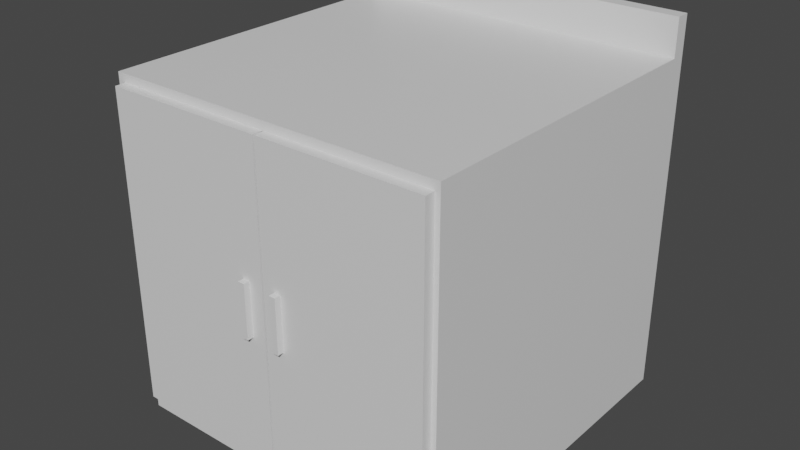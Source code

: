 # Source: kitchencupboard1.blend  (saved by Blender 3.2.14; exported with 4.5.12 LTS)
import bpy
from mathutils import Matrix  # noqa: F401  (used for matrix-valued properties, if any)

bpy.ops.wm.read_factory_settings(use_empty=True)
scene = bpy.context.scene
scene.name = 'Scene'

# ---- collections
col_collection = bpy.data.collections.new('Collection'); scene.collection.children.link(col_collection)

# ---- materials (node trees are filled in below, after node groups)
mat_cupboard = bpy.data.materials.new('Cupboard')
mat_cupboard.alpha_threshold = 0.0
mat_cupboard.use_transparent_shadow = False
mat_cupboard.line_color = (0.0, 0.0, 0.0, 1.0)
mat_doors = bpy.data.materials.new('Doors')
mat_doors.alpha_threshold = 0.0
mat_doors.use_transparent_shadow = False
mat_doors.line_color = (0.0, 0.0, 0.0, 1.0)
mat_handle = bpy.data.materials.new('Handle')
mat_handle.alpha_threshold = 0.0
mat_handle.use_transparent_shadow = False
mat_handle.line_color = (0.0, 0.0, 0.0, 1.0)

# ---- material node trees
mat_cupboard.use_nodes = True; mat_cupboard.node_tree.nodes.clear()
_N = mat_cupboard.node_tree.nodes; _L = mat_cupboard.node_tree.links
n0 = _N.new('ShaderNodeOutputMaterial'); n0.name = 'Material Output'; n0.location = (300, 300)
n1 = _N.new('ShaderNodeBsdfPrincipled'); n1.name = 'Principled BSDF'; n1.location = (10, 300)
n1.distribution = 'GGX'
n1.subsurface_method = 'RANDOM_WALK_SKIN'
n1.inputs[2].default_value = 0.4
n1.inputs[3].default_value = 1.45
n1.inputs[27].default_value = (0.0, 0.0, 0.0, 1.0)
n1.inputs[28].default_value = 1.0
_L.new(n1.outputs[0], n0.inputs[0])
n0.is_active_output = True
mat_doors.use_nodes = True; mat_doors.node_tree.nodes.clear()
_N = mat_doors.node_tree.nodes; _L = mat_doors.node_tree.links
n0 = _N.new('ShaderNodeOutputMaterial'); n0.name = 'Material Output'; n0.location = (300, 300)
n1 = _N.new('ShaderNodeBsdfPrincipled'); n1.name = 'Principled BSDF'; n1.location = (10, 300)
n1.distribution = 'GGX'
n1.subsurface_method = 'RANDOM_WALK_SKIN'
n1.inputs[2].default_value = 0.4
n1.inputs[3].default_value = 1.45
n1.inputs[27].default_value = (0.0, 0.0, 0.0, 1.0)
n1.inputs[28].default_value = 1.0
_L.new(n1.outputs[0], n0.inputs[0])
n0.is_active_output = True
mat_handle.use_nodes = True; mat_handle.node_tree.nodes.clear()
_N = mat_handle.node_tree.nodes; _L = mat_handle.node_tree.links
n0 = _N.new('ShaderNodeOutputMaterial'); n0.name = 'Material Output'; n0.location = (300, 300)
n1 = _N.new('ShaderNodeBsdfPrincipled'); n1.name = 'Principled BSDF'; n1.location = (10, 300)
n1.distribution = 'GGX'
n1.subsurface_method = 'RANDOM_WALK_SKIN'
n1.inputs[2].default_value = 0.4
n1.inputs[3].default_value = 1.45
n1.inputs[27].default_value = (0.0, 0.0, 0.0, 1.0)
n1.inputs[28].default_value = 1.0
_L.new(n1.outputs[0], n0.inputs[0])
n0.is_active_output = True

# ---- world
world_world = bpy.data.worlds.new('World'); scene.world = world_world
world_world.use_nodes = True; world_world.node_tree.nodes.clear()
_N = world_world.node_tree.nodes; _L = world_world.node_tree.links
n0 = _N.new('ShaderNodeOutputWorld'); n0.name = 'World Output'; n0.location = (300, 300)
n1 = _N.new('ShaderNodeBackground'); n1.name = 'Background'; n1.location = (10, 300)
n1.inputs[0].default_value = (0.05088, 0.05088, 0.05088, 1.0)
_L.new(n1.outputs[0], n0.inputs[0])
n0.is_active_output = True
world_world.color = (0.05088, 0.05088, 0.05088)
world_world.use_sun_shadow = False
world_world.sun_shadow_jitter_overblur = 0.0

# ---- meshes
me_cube = bpy.data.meshes.new('Cube')
me_cube.from_pydata([(1.0, 1.0, 2.006), (1.0, 1.0, 0.006324), (1.0, -1.0, 2.006), (1.0, -1.0, 0.006324), (-1.0, 1.0, 2.006), (-1.0, 1.0, 0.006324), (-1.0, -1.0, 2.006), (-1.0, -1.0, 0.006324), (-1.0, 0.9151, 0.006324), (1.0, 0.9151, 2.006), (-1.0, 0.9151, 2.006), (1.0, 0.9151, 0.006324), (-1.0, 0.9151, 2.223), (-1.0, 1.0, 2.223), (1.0, 1.0, 2.223), (1.0, 0.9151, 2.223), (-0.9475, -1.0, 0.1737), (-0.9475, -1.0, 1.954), (0.9475, -1.0, 1.954), (0.9475, -1.0, 0.1737), (-0.9475, 0.8584, 0.1737), (-0.9475, 0.8584, 1.954), (0.9475, 0.8584, 1.954), (0.9475, 0.8584, 0.1737), (-0.9475, -0.9915, 1.062), (-0.9475, 0.8584, 1.062), (0.9544, -0.9915, 1.062), (0.9544, 0.8584, 1.062), (-0.9475, -0.9915, 1.027), (-0.9475, 0.8584, 1.027), (0.9544, -0.9915, 1.027), (0.9544, 0.8584, 1.027)], [], [(9, 10, 6, 2), (3, 2, 18, 19), (8, 10, 4, 5), (8, 11, 3, 7), (11, 9, 2, 3), (5, 4, 0, 1), (1, 0, 9, 11), (5, 1, 11, 8), (7, 6, 10, 8), (0, 4, 13, 14), (14, 13, 12, 15), (10, 9, 15, 12), (9, 0, 14, 15), (4, 10, 12, 13), (16, 19, 23, 20), (6, 7, 16, 17), (7, 3, 19, 16), (2, 6, 17, 18), (23, 22, 21, 20), (19, 18, 22, 23), (18, 17, 21, 22), (17, 16, 20, 21), (25, 24, 26, 27), (29, 31, 30, 28), (24, 28, 30, 26), (26, 30, 31, 27), (27, 31, 29, 25), (25, 29, 28, 24)])
_uv = me_cube.uv_layers.new(name='UVMap')
_uv.uv.foreach_set('vector', [0.0398, 0.9815, 0.0398, 0.02034, 0.9602, 0.02034, 0.9602, 0.9815, 0.3566, 0.3262, 0.6811, 0.3262, 0.6726, 0.3348, 0.3838, 0.3348, 0.03208, 0.9615, 0.3566, 0.9615, 0.3566, 0.9753, 0.03208, 0.9753, 0.3981, 0.7311, 0.3981, 0.4858, 0.633, 0.4858, 0.633, 0.7311, 0.03208, 0.34, 0.3566, 0.34, 0.3566, 0.6508, 0.03208, 0.6508, 0.3566, 0.6508, 0.6811, 0.6508, 0.6811, 0.9753, 0.3566, 0.9753, 0.03208, 0.3262, 0.3566, 0.3262, 0.3566, 0.34, 0.03208, 0.34, 0.3877, 0.7311, 0.3877, 0.4858, 0.3981, 0.4858, 0.3981, 0.7311, 0.03208, 0.6508, 0.3566, 0.6508, 0.3566, 0.9615, 0.03208, 0.9615, 0.2163, 0.0, 0.2163, 1.0, 0.1081, 1.0, 0.1081, 0.0, 0.2587, 0.0, 0.2587, 1.0, 0.2163, 1.0, 0.2163, 0.0, 0.1081, 0.0, 0.1081, 1.0, 0.0, 1.0, 0.0, 0.0, 0.2587, 0.1081, 0.3011, 0.1081, 0.3011, 0.2163, 0.2587, 0.2163, 0.2587, 0.0, 0.3011, 0.0, 0.3011, 0.1081, 0.2587, 0.1081, 0.3396, 0.3262, 0.03208, 0.3262, 0.03208, 0.0247, 0.3396, 0.0247, 0.6811, 0.6508, 0.3566, 0.6508, 0.3838, 0.6422, 0.6726, 0.6422, 0.3566, 0.6508, 0.3566, 0.3262, 0.3838, 0.3348, 0.3838, 0.6422, 0.3612, 0.2405, 0.3612, 0.4858, 0.3548, 0.4794, 0.3548, 0.247, 0.3396, 0.3262, 0.3396, 0.03741, 0.647, 0.03741, 0.647, 0.3262, 0.6811, 0.9753, 0.6811, 0.6865, 0.9827, 0.6865, 0.9827, 0.9753, 0.8389, 0.2534, 0.6065, 0.2534, 0.6065, 0.02552, 0.8389, 0.02552, 0.9486, 0.03741, 0.9486, 0.3262, 0.647, 0.3262, 0.647, 0.03741, 0.0, 0.0, 0.0, 0.0, 0.0, 0.0, 0.0, 0.0, 0.0, 0.0, 0.0, 0.0, 0.0, 0.0, 0.0, 0.0, 0.0, 0.0, 0.0, 0.0, 0.0, 0.0, 0.0, 0.0, 0.0, 0.0, 0.0, 0.0, 0.0, 0.0, 0.0, 0.0, 0.0, 0.0, 0.0, 0.0, 0.0, 0.0, 0.0, 0.0, 0.0, 0.0, 0.0, 0.0, 0.0, 0.0, 0.0, 0.0])
me_cube.materials.append(mat_cupboard)
me_cube.use_mirror_vertex_groups = False
me_cube.update()
me_cube_002 = bpy.data.meshes.new('Cube.002')
me_cube_002.from_pydata([(-0.956, -1.0, 1.957), (-0.956, -1.0, 0.1198), (-0.956, -1.059, 0.1198), (-0.956, -1.059, 1.957), (0.001071, -1.0, 1.957), (0.001071, -1.0, 0.1198), (0.001071, -1.059, 1.957), (0.001071, -1.059, 0.1198)], [], [(5, 7, 2, 1), (1, 2, 3, 0), (0, 3, 6, 4), (3, 2, 7, 6), (0, 4, 5, 1), (6, 7, 5, 4)])
_uv = me_cube_002.uv_layers.new(name='UVMap')
_uv.uv.foreach_set('vector', [0.5, 0.02402, 0.5, 0.05066, 0.9305, 0.05066, 0.9305, 0.02402, 0.06953, 0.05066, 0.06953, 0.0773, 0.9249, 0.0773, 0.9249, 0.05066, 0.06953, 0.02402, 0.06953, 0.05066, 0.5, 0.05066, 0.5, 0.02402, 0.9249, 0.5344, 0.06953, 0.5344, 0.06953, 0.9649, 0.9249, 0.9649, 0.9249, 0.5344, 0.9249, 0.1039, 0.06953, 0.1039, 0.06953, 0.5344, 0.9249, 0.0773, 0.06953, 0.0773, 0.06953, 0.1039, 0.9249, 0.1039])
me_cube_002.materials.append(mat_doors)
me_cube_002.use_mirror_vertex_groups = False
me_cube_002.update()
me_cube_004 = bpy.data.meshes.new('Cube.004')
me_cube_004.from_pydata([(0.9706, -1.0, 1.957), (0.9706, -1.0, 0.1198), (0.9706, -1.059, 1.957), (0.9706, -1.059, 0.1198), (0.01361, -1.0, 1.957), (0.01361, -1.0, 0.1198), (0.01361, -1.059, 1.957), (0.01361, -1.059, 0.1198)], [], [(4, 0, 1, 5), (6, 7, 3, 2), (4, 6, 2, 0), (1, 3, 7, 5), (6, 4, 5, 7), (1, 0, 2, 3)])
_uv = me_cube_004.uv_layers.new(name='UVMap')
_uv.uv.foreach_set('vector', [0.9259, 0.5419, 0.9259, 0.1104, 0.06856, 0.1104, 0.06856, 0.5419, 0.9259, 0.5419, 0.06856, 0.5419, 0.06856, 0.9733, 0.9259, 0.9733, 0.5, 0.03034, 0.5, 0.05703, 0.9314, 0.05703, 0.9314, 0.03034, 0.06856, 0.03034, 0.06856, 0.05703, 0.5, 0.05703, 0.5, 0.03034, 0.9259, 0.08373, 0.9259, 0.05703, 0.06856, 0.05703, 0.06856, 0.08373, 0.06856, 0.1104, 0.9259, 0.1104, 0.9259, 0.08373, 0.06856, 0.08373])
me_cube_004.materials.append(mat_doors)
me_cube_004.use_mirror_vertex_groups = False
me_cube_004.update()
me_cube_005 = bpy.data.meshes.new('Cube.005')
me_cube_005.from_pydata([(0.08382, -1.036, 1.187), (0.08382, -1.036, 0.8715), (0.08382, -1.095, 1.187), (0.08382, -1.095, 0.8715), (0.1231, -1.036, 1.187), (0.1231, -1.095, 1.187), (0.1231, -1.036, 0.8715), (0.1231, -1.095, 0.8715)], [], [(2, 0, 1, 3), (5, 7, 6, 4), (2, 3, 7, 5), (0, 2, 5, 4), (1, 0, 4, 6), (3, 1, 6, 7)])
_uv = me_cube_005.uv_layers.new(name='UVMap')
_uv.uv.foreach_set('vector', [0.3758, 1.0, 0.1879, 1.0, 0.1879, 0.0, 0.3758, 0.0, 0.0, 1.0, 0.0, 0.0, 0.1879, 0.0, 0.1879, 1.0, 0.5004, 1.0, 0.5004, 0.0, 0.625, 0.0, 0.625, 1.0, 0.7497, 0.1879, 0.7497, 0.3758, 0.625, 0.3758, 0.625, 0.1879, 0.5004, 0.0, 0.5004, 1.0, 0.3758, 1.0, 0.3758, 0.0, 0.625, 0.1879, 0.625, 0.0, 0.7497, 0.0, 0.7497, 0.1879])
me_cube_005.materials.append(mat_handle)
me_cube_005.use_mirror_vertex_groups = False
me_cube_005.update()

# ---- objects
ob_maincupboard = bpy.data.objects.new('MainCupboard', me_cube)
ob_doorl = bpy.data.objects.new('DoorL', me_cube_002)
ob_doorr = bpy.data.objects.new('DoorR', me_cube_004)
ob_handle = bpy.data.objects.new('Handle', me_cube_005)

# ---- transforms, parenting, visibility, modifiers, constraints
ob_maincupboard.location = (0.0, 0.0, 0.0)
ob_maincupboard.lock_rotations_4d = False
ob_maincupboard.empty_display_type = 'ARROWS'
ob_maincupboard.lineart.crease_threshold = 0.0
ob_doorl.location = (0.0, 0.0, 0.0)
ob_doorl.lock_rotations_4d = False
ob_doorl.empty_display_type = 'ARROWS'
ob_doorl.lineart.crease_threshold = 0.0
ob_doorr.location = (0.0, 0.0, 0.0)
ob_doorr.lock_rotations_4d = False
ob_doorr.empty_display_type = 'ARROWS'
ob_doorr.lineart.crease_threshold = 0.0
ob_handle.location = (0.0, 0.0, 0.0)
ob_handle.lock_rotations_4d = False
ob_handle.empty_display_type = 'ARROWS'
ob_handle.lineart.crease_threshold = 0.0
_m = ob_handle.modifiers.new('Mirror', 'MIRROR')

# ---- collection membership
col_collection.objects.link(ob_maincupboard)
col_collection.objects.link(ob_doorl)
col_collection.objects.link(ob_doorr)
col_collection.objects.link(ob_handle)

# ---- scene / render settings (as saved in the file)
scene.frame_start = 1; scene.frame_end = 250; scene.frame_set(1)
scene.render.engine = 'BLENDER_EEVEE_NEXT'
scene.cycles.sampling_pattern = 'TABULATED_SOBOL'
scene.cycles.use_light_tree = False
scene.view_settings.view_transform = 'Filmic'
bpy.context.view_layer.update()

# ---- added for rendering (the .blend has no active camera and no usable light): camera, sun
cam_auto = bpy.data.cameras.new('AutoCamera')
cam_auto.lens = 50.0
cam_auto.sensor_width = 36.0
cam_auto.clip_end = 1000.0
ob_auto_camera = bpy.data.objects.new('AutoCamera', cam_auto)
scene.collection.objects.link(ob_auto_camera)
ob_auto_camera.location = (3.37455, -4.09717, 3.8141)
ob_auto_camera.rotation_euler = (1.09748, -7.21219e-08, 0.694738)
scene.camera = ob_auto_camera
light_auto_sun = bpy.data.lights.new('AutoSun', 'SUN')
light_auto_sun.energy = 3.0
light_auto_sun.angle = 0.0523599
ob_auto_sun = bpy.data.objects.new('AutoSun', light_auto_sun)
scene.collection.objects.link(ob_auto_sun)
ob_auto_sun.rotation_euler = (0.872665, 0.174533, 0.523599)
bpy.context.view_layer.update()
